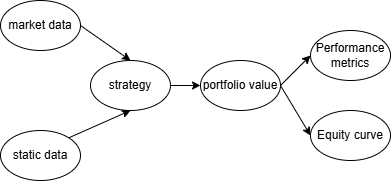

The diagram above was exported from draw.io. Its source (the exported page's mxGraphModel, read from the mxfile embedded in the PNG):
<mxGraphModel dx="1418" dy="746" grid="1" gridSize="10" guides="1" tooltips="1" connect="1" arrows="1" fold="1" page="1" pageScale="1" pageWidth="850" pageHeight="1100" math="0" shadow="0">
  <root>
    <mxCell id="0" />
    <mxCell id="1" parent="0" />
    <mxCell id="CxYuwRvJNrbCvHPo2xGX-1" parent="1" style="ellipse;whiteSpace=wrap;html=1;" value="market data" vertex="1">
      <mxGeometry height="50" width="80" x="60" y="80" as="geometry" />
    </mxCell>
    <mxCell id="CxYuwRvJNrbCvHPo2xGX-2" parent="1" style="ellipse;whiteSpace=wrap;html=1;" value="static data" vertex="1">
      <mxGeometry height="50" width="80" x="60" y="210" as="geometry" />
    </mxCell>
    <mxCell id="CxYuwRvJNrbCvHPo2xGX-3" parent="1" style="ellipse;whiteSpace=wrap;html=1;" value="strategy" vertex="1">
      <mxGeometry height="50" width="80" x="150" y="140" as="geometry" />
    </mxCell>
    <mxCell id="CxYuwRvJNrbCvHPo2xGX-4" parent="1" style="ellipse;whiteSpace=wrap;html=1;" value="portfolio value" vertex="1">
      <mxGeometry height="50" width="80" x="260" y="140" as="geometry" />
    </mxCell>
    <mxCell id="CxYuwRvJNrbCvHPo2xGX-5" parent="1" style="ellipse;whiteSpace=wrap;html=1;" value="Performance metrics" vertex="1">
      <mxGeometry height="50" width="80" x="370" y="110" as="geometry" />
    </mxCell>
    <mxCell id="CxYuwRvJNrbCvHPo2xGX-6" parent="1" style="ellipse;whiteSpace=wrap;html=1;" value="Equity curve" vertex="1">
      <mxGeometry height="50" width="80" x="370" y="190" as="geometry" />
    </mxCell>
    <mxCell id="CxYuwRvJNrbCvHPo2xGX-7" edge="1" parent="1" source="CxYuwRvJNrbCvHPo2xGX-1" style="endArrow=classic;html=1;rounded=0;exitX=1;exitY=0.5;exitDx=0;exitDy=0;entryX=0.5;entryY=0;entryDx=0;entryDy=0;" target="CxYuwRvJNrbCvHPo2xGX-3" value="">
      <mxGeometry height="50" relative="1" width="50" as="geometry">
        <mxPoint x="400" y="400" as="sourcePoint" />
        <mxPoint x="450" y="350" as="targetPoint" />
      </mxGeometry>
    </mxCell>
    <mxCell id="CxYuwRvJNrbCvHPo2xGX-8" edge="1" parent="1" source="CxYuwRvJNrbCvHPo2xGX-2" style="endArrow=classic;html=1;rounded=0;exitX=1;exitY=0;exitDx=0;exitDy=0;entryX=0.5;entryY=1;entryDx=0;entryDy=0;" target="CxYuwRvJNrbCvHPo2xGX-3" value="">
      <mxGeometry height="50" relative="1" width="50" as="geometry">
        <mxPoint x="180" y="150" as="sourcePoint" />
        <mxPoint x="230" y="185" as="targetPoint" />
      </mxGeometry>
    </mxCell>
    <mxCell id="CxYuwRvJNrbCvHPo2xGX-9" edge="1" parent="1" source="CxYuwRvJNrbCvHPo2xGX-3" style="endArrow=classic;html=1;rounded=0;exitX=1;exitY=0.5;exitDx=0;exitDy=0;entryX=0;entryY=0.5;entryDx=0;entryDy=0;" target="CxYuwRvJNrbCvHPo2xGX-4" value="">
      <mxGeometry height="50" relative="1" width="50" as="geometry">
        <mxPoint x="150" y="227" as="sourcePoint" />
        <mxPoint x="212" y="200" as="targetPoint" />
      </mxGeometry>
    </mxCell>
    <mxCell id="CxYuwRvJNrbCvHPo2xGX-10" edge="1" parent="1" source="CxYuwRvJNrbCvHPo2xGX-4" style="endArrow=classic;html=1;rounded=0;exitX=1;exitY=0.5;exitDx=0;exitDy=0;entryX=0;entryY=0.5;entryDx=0;entryDy=0;" target="CxYuwRvJNrbCvHPo2xGX-5" value="">
      <mxGeometry height="50" relative="1" width="50" as="geometry">
        <mxPoint x="150" y="227" as="sourcePoint" />
        <mxPoint x="212" y="200" as="targetPoint" />
      </mxGeometry>
    </mxCell>
    <mxCell id="CxYuwRvJNrbCvHPo2xGX-11" edge="1" parent="1" source="CxYuwRvJNrbCvHPo2xGX-4" style="endArrow=classic;html=1;rounded=0;exitX=1;exitY=0.5;exitDx=0;exitDy=0;entryX=0;entryY=0.5;entryDx=0;entryDy=0;" target="CxYuwRvJNrbCvHPo2xGX-6" value="">
      <mxGeometry height="50" relative="1" width="50" as="geometry">
        <mxPoint x="290" y="350" as="sourcePoint" />
        <mxPoint x="320" y="320" as="targetPoint" />
      </mxGeometry>
    </mxCell>
  </root>
</mxGraphModel>